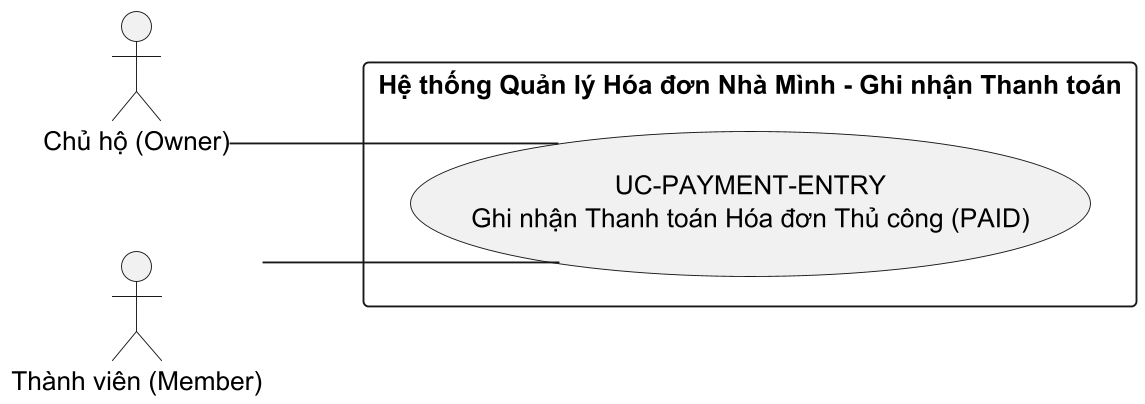

The diagram above was rendered by PlantUML. Its source (embedded in the PNG):
@startuml
left to right direction
skinparam linetype ortho
skinparam nodesep 50
skinparam ranksep 70
skinparam shadowing false
skinparam defaultFontSize 14
skinparam dpi 180

actor "Chủ hộ (Owner)" as owner
actor "Thành viên (Member)" as member

rectangle "Hệ thống Quản lý Hóa đơn Nhà Mình - Ghi nhận Thanh toán" {
    usecase "UC-PAYMENT-ENTRY\nGhi nhận Thanh toán Hóa đơn Thủ công (PAID)" as UC_PaymentEntry
}

owner -- UC_PaymentEntry
member -- UC_PaymentEntry
@enduml